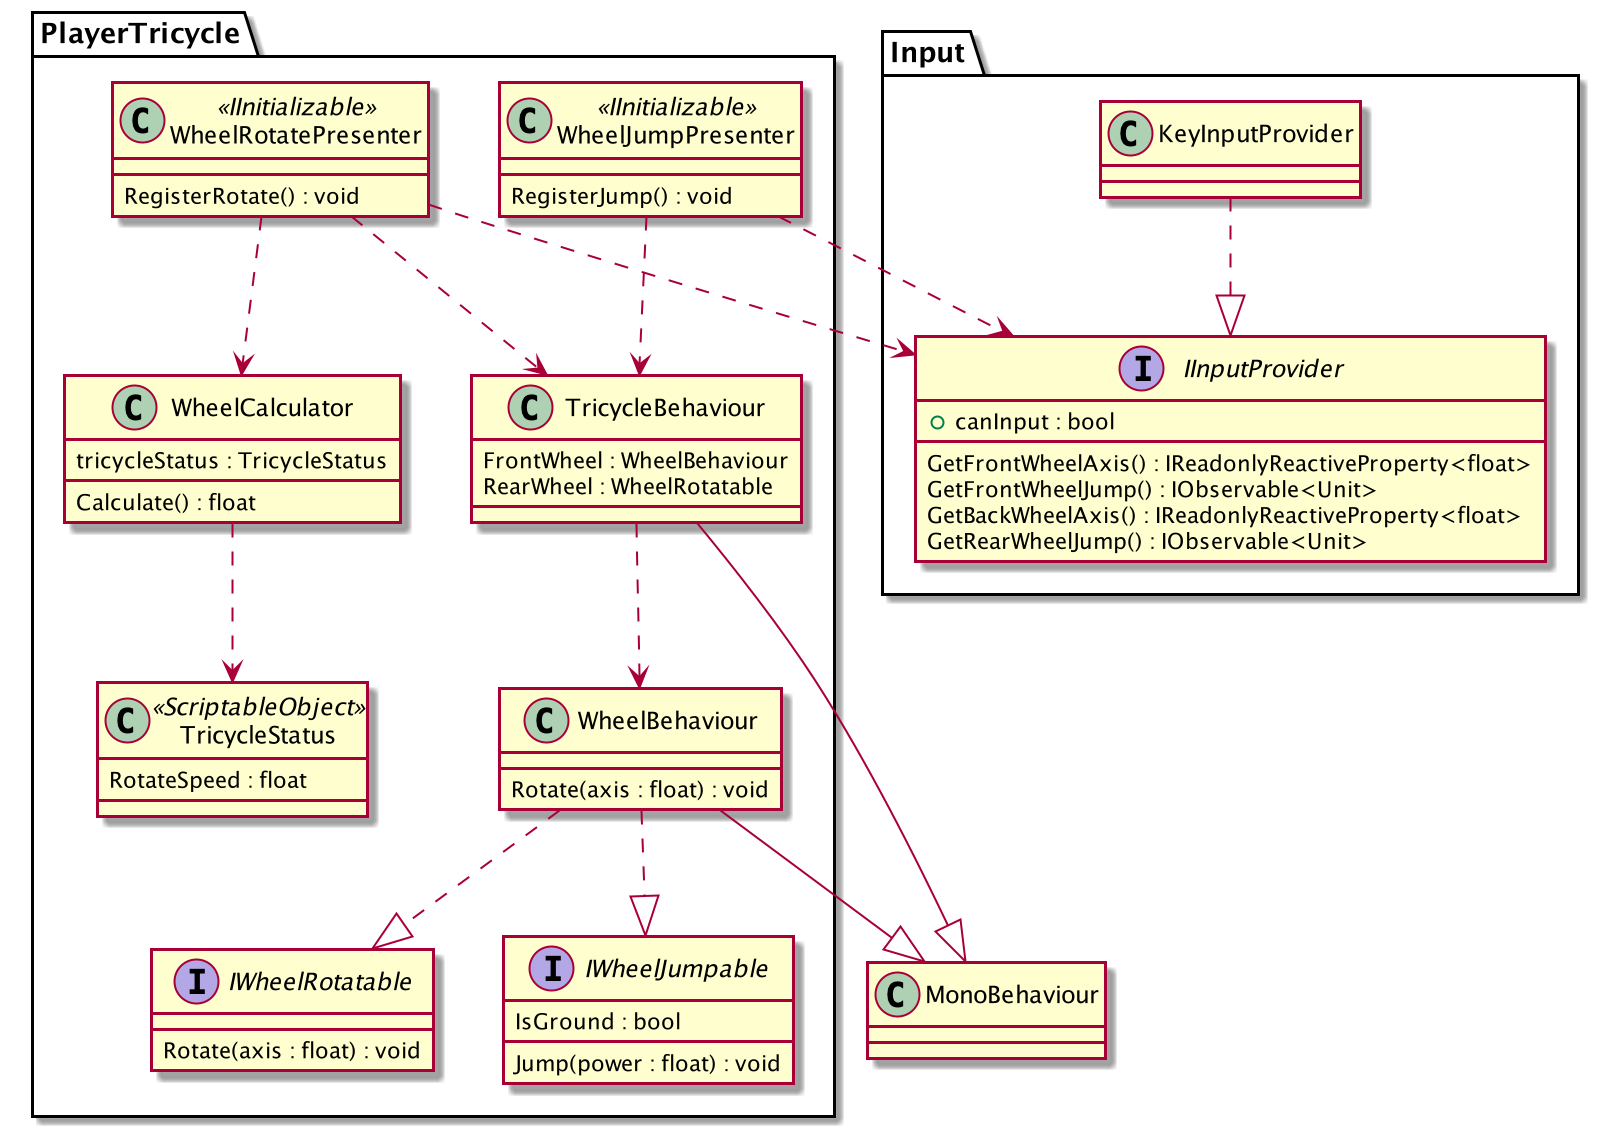

The diagram above was rendered by PlantUML. Its source (embedded in the PNG):
@startuml
'CanInputは"入力を受け付けるか"を司る
'=> IInputProviderでCanInputを実装することを担保するのは妥当？

'各PresenterがIInputProviderの入力をある程度加工して登録する
'=> 各PresenterがCanInputを判断する(IObservable.Where())事になる
class MonoBehaviour { }

package Input {
    class KeyInputProvider {
    }
    
    interface IInputProvider {
        +canInput : bool
        GetFrontWheelAxis() : IReadonlyReactiveProperty<float>
        GetFrontWheelJump() : IObservable<Unit>
        GetBackWheelAxis() : IReadonlyReactiveProperty<float>
        GetRearWheelJump() : IObservable<Unit>
    }

    KeyInputProvider ..|> IInputProvider
}
package PlayerTricycle {
    class TricycleStatus <<ScriptableObject>> {
        RotateSpeed : float
    }
    
    class WheelRotatePresenter <<IInitializable>> {
        RegisterRotate() : void
    }
    
    class WheelJumpPresenter <<IInitializable>> {
        RegisterJump() : void
    }
    
    class WheelCalculator {
        tricycleStatus : TricycleStatus
        Calculate() : float
    }
    
    interface IWheelRotatable {
        Rotate(axis : float) : void
    }
    
    interface IWheelJumpable {
        Jump(power : float) : void
        IsGround : bool
    }
    
    class WheelBehaviour {
        Rotate(axis : float) : void
    }
    
    class TricycleBehaviour {
        FrontWheel : WheelBehaviour
        RearWheel : WheelRotatable
    }
    
    TricycleBehaviour --|> MonoBehaviour
    WheelBehaviour --|> MonoBehaviour

    WheelBehaviour ..|> IWheelRotatable
    WheelBehaviour ..|> IWheelJumpable
    
    WheelRotatePresenter ..> IInputProvider
    WheelRotatePresenter ..> TricycleBehaviour
    WheelRotatePresenter ..> WheelCalculator
    WheelCalculator ..> TricycleStatus
    
    WheelJumpPresenter ..> IInputProvider
    WheelJumpPresenter ..> TricycleBehaviour
    
    TricycleBehaviour ..> WheelBehaviour
}
@enduml